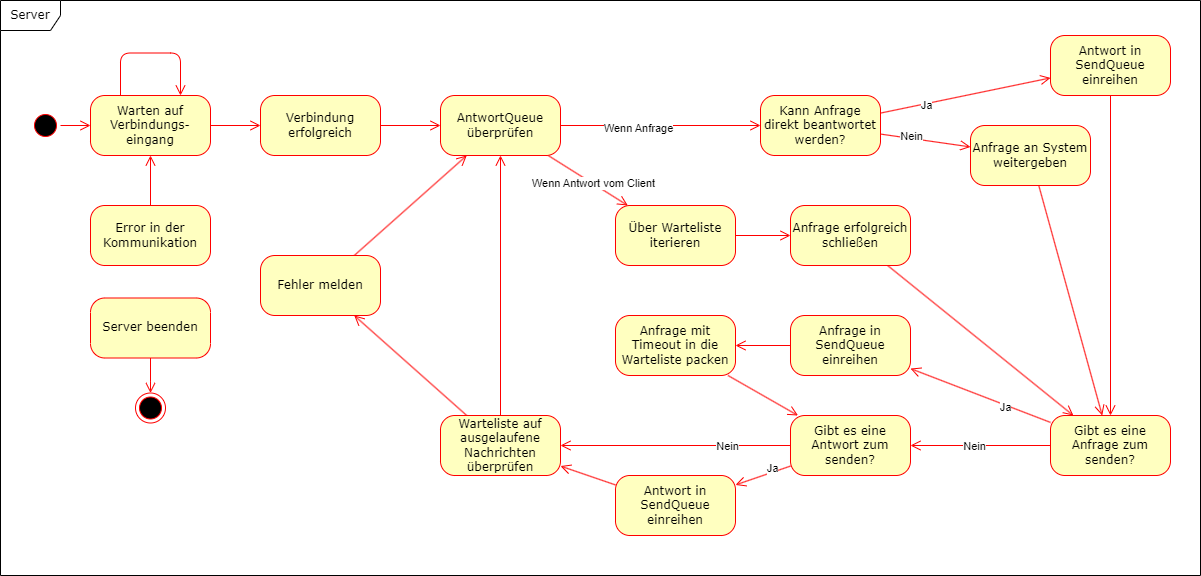

The diagram above was exported from draw.io. Its source (the exported page's mxGraphModel, read from the mxfile embedded in the PNG):
<mxGraphModel dx="1292" dy="974" grid="1" gridSize="10" guides="1" tooltips="1" connect="1" arrows="1" fold="1" page="1" pageScale="1" pageWidth="1100" pageHeight="850" background="none" math="0" shadow="0">
  <root>
    <mxCell id="0" />
    <mxCell id="1" parent="0" />
    <mxCell id="2a3bc250acf0617d-8" value="Server" style="shape=umlFrame;whiteSpace=wrap;rounded=1;shadow=0;comic=0;labelBackgroundColor=none;strokeWidth=1;fontFamily=Verdana;fontSize=12;align=center;html=1;" parent="1" vertex="1">
      <mxGeometry x="40" y="35" width="1200" height="575" as="geometry" />
    </mxCell>
    <mxCell id="MdeeyW6VsqhEOznd6bVt-5" style="edgeStyle=none;shape=connector;rounded=1;orthogonalLoop=1;jettySize=auto;html=1;labelBackgroundColor=default;strokeColor=#FF0000;fontFamily=Helvetica;fontSize=11;fontColor=default;startArrow=none;startFill=0;endArrow=open;endFill=0;startSize=8;endSize=8;" edge="1" parent="1" source="382b91b5511bd0f7-1" target="MdeeyW6VsqhEOznd6bVt-1">
      <mxGeometry relative="1" as="geometry" />
    </mxCell>
    <mxCell id="382b91b5511bd0f7-1" value="" style="ellipse;html=1;shape=startState;fillColor=#000000;strokeColor=#ff0000;rounded=1;shadow=0;comic=0;labelBackgroundColor=none;fontFamily=Verdana;fontSize=12;fontColor=#000000;align=center;direction=south;" parent="1" vertex="1">
      <mxGeometry x="70" y="145" width="30" height="30" as="geometry" />
    </mxCell>
    <mxCell id="xqf4vsNJUuMVgm8rNcSl-8" style="edgeStyle=none;rounded=1;orthogonalLoop=1;jettySize=auto;html=1;strokeColor=#FF0000;startArrow=none;startFill=0;endArrow=open;endFill=0;startSize=8;endSize=8;" parent="1" source="382b91b5511bd0f7-5" target="xqf4vsNJUuMVgm8rNcSl-7" edge="1">
      <mxGeometry relative="1" as="geometry" />
    </mxCell>
    <mxCell id="382b91b5511bd0f7-5" value="Über Warteliste iterieren" style="rounded=1;whiteSpace=wrap;html=1;arcSize=24;fillColor=#ffffc0;strokeColor=#ff0000;shadow=0;comic=0;labelBackgroundColor=none;fontFamily=Verdana;fontSize=12;fontColor=#000000;align=center;" parent="1" vertex="1">
      <mxGeometry x="655" y="240" width="120" height="60" as="geometry" />
    </mxCell>
    <mxCell id="xqf4vsNJUuMVgm8rNcSl-29" style="edgeStyle=none;rounded=1;orthogonalLoop=1;jettySize=auto;html=1;strokeColor=#FF0000;startArrow=none;startFill=0;endArrow=open;endFill=0;startSize=8;endSize=8;" parent="1" source="382b91b5511bd0f7-7" target="382b91b5511bd0f7-9" edge="1">
      <mxGeometry relative="1" as="geometry" />
    </mxCell>
    <mxCell id="382b91b5511bd0f7-7" value="Fehler melden" style="rounded=1;whiteSpace=wrap;html=1;arcSize=24;fillColor=#ffffc0;strokeColor=#ff0000;shadow=0;comic=0;labelBackgroundColor=none;fontFamily=Verdana;fontSize=12;fontColor=#000000;align=center;" parent="1" vertex="1">
      <mxGeometry x="300" y="290" width="120" height="60" as="geometry" />
    </mxCell>
    <mxCell id="xqf4vsNJUuMVgm8rNcSl-5" style="edgeStyle=none;rounded=1;orthogonalLoop=1;jettySize=auto;html=1;strokeColor=#FF0000;startArrow=open;startFill=0;endArrow=none;endFill=0;startSize=8;endSize=8;" parent="1" source="xqf4vsNJUuMVgm8rNcSl-23" target="382b91b5511bd0f7-9" edge="1">
      <mxGeometry relative="1" as="geometry" />
    </mxCell>
    <mxCell id="xqf4vsNJUuMVgm8rNcSl-33" value="Wenn Anfrage" style="edgeLabel;html=1;align=center;verticalAlign=middle;resizable=0;points=[];" parent="xqf4vsNJUuMVgm8rNcSl-5" vertex="1" connectable="0">
      <mxGeometry x="0.2194" y="2" relative="1" as="geometry">
        <mxPoint as="offset" />
      </mxGeometry>
    </mxCell>
    <mxCell id="xqf4vsNJUuMVgm8rNcSl-6" style="edgeStyle=none;rounded=1;orthogonalLoop=1;jettySize=auto;html=1;strokeColor=#FF0000;startArrow=none;startFill=0;endArrow=open;endFill=0;startSize=8;endSize=8;" parent="1" source="382b91b5511bd0f7-9" target="382b91b5511bd0f7-5" edge="1">
      <mxGeometry relative="1" as="geometry" />
    </mxCell>
    <mxCell id="xqf4vsNJUuMVgm8rNcSl-34" value="Wenn Antwort vom Client" style="edgeLabel;html=1;align=center;verticalAlign=middle;resizable=0;points=[];" parent="xqf4vsNJUuMVgm8rNcSl-6" vertex="1" connectable="0">
      <mxGeometry x="0.4794" relative="1" as="geometry">
        <mxPoint x="-14" y="-10" as="offset" />
      </mxGeometry>
    </mxCell>
    <mxCell id="382b91b5511bd0f7-9" value="AntwortQueue überprüfen" style="rounded=1;whiteSpace=wrap;html=1;arcSize=24;fillColor=#ffffc0;strokeColor=#ff0000;shadow=0;comic=0;labelBackgroundColor=none;fontFamily=Verdana;fontSize=12;fontColor=#000000;align=center;" parent="1" vertex="1">
      <mxGeometry x="480" y="130" width="120" height="60" as="geometry" />
    </mxCell>
    <mxCell id="xqf4vsNJUuMVgm8rNcSl-16" style="edgeStyle=none;rounded=1;orthogonalLoop=1;jettySize=auto;html=1;strokeColor=#FF0000;startArrow=none;startFill=0;endArrow=open;endFill=0;startSize=8;endSize=8;" parent="1" source="382b91b5511bd0f7-10" target="xqf4vsNJUuMVgm8rNcSl-9" edge="1">
      <mxGeometry relative="1" as="geometry" />
    </mxCell>
    <mxCell id="382b91b5511bd0f7-10" value="Antwort in SendQueue einreihen" style="rounded=1;whiteSpace=wrap;html=1;arcSize=24;fillColor=#ffffc0;strokeColor=#ff0000;shadow=0;comic=0;labelBackgroundColor=none;fontFamily=Verdana;fontSize=12;fontColor=#000000;align=center;" parent="1" vertex="1">
      <mxGeometry x="1090" y="70" width="120" height="60" as="geometry" />
    </mxCell>
    <mxCell id="xqf4vsNJUuMVgm8rNcSl-17" style="edgeStyle=none;rounded=1;orthogonalLoop=1;jettySize=auto;html=1;strokeColor=#FF0000;startArrow=none;startFill=0;endArrow=open;endFill=0;startSize=8;endSize=8;" parent="1" source="xqf4vsNJUuMVgm8rNcSl-7" target="xqf4vsNJUuMVgm8rNcSl-9" edge="1">
      <mxGeometry relative="1" as="geometry" />
    </mxCell>
    <mxCell id="xqf4vsNJUuMVgm8rNcSl-7" value="Anfrage erfolgreich schließen" style="rounded=1;whiteSpace=wrap;html=1;arcSize=24;fillColor=#ffffc0;strokeColor=#ff0000;shadow=0;comic=0;labelBackgroundColor=none;fontFamily=Verdana;fontSize=12;fontColor=#000000;align=center;" parent="1" vertex="1">
      <mxGeometry x="830" y="240" width="120" height="60" as="geometry" />
    </mxCell>
    <mxCell id="xqf4vsNJUuMVgm8rNcSl-14" style="edgeStyle=none;rounded=1;orthogonalLoop=1;jettySize=auto;html=1;strokeColor=#FF0000;startArrow=none;startFill=0;endArrow=open;endFill=0;startSize=8;endSize=8;" parent="1" source="xqf4vsNJUuMVgm8rNcSl-9" target="xqf4vsNJUuMVgm8rNcSl-13" edge="1">
      <mxGeometry relative="1" as="geometry" />
    </mxCell>
    <mxCell id="xqf4vsNJUuMVgm8rNcSl-36" value="Ja" style="edgeLabel;html=1;align=center;verticalAlign=middle;resizable=0;points=[];" parent="xqf4vsNJUuMVgm8rNcSl-14" vertex="1" connectable="0">
      <mxGeometry x="-0.46" y="2" relative="1" as="geometry">
        <mxPoint x="-8" y="-3" as="offset" />
      </mxGeometry>
    </mxCell>
    <mxCell id="xqf4vsNJUuMVgm8rNcSl-18" style="edgeStyle=none;rounded=1;orthogonalLoop=1;jettySize=auto;html=1;strokeColor=#FF0000;startArrow=none;startFill=0;endArrow=open;endFill=0;startSize=8;endSize=8;" parent="1" source="xqf4vsNJUuMVgm8rNcSl-9" target="xqf4vsNJUuMVgm8rNcSl-24" edge="1">
      <mxGeometry relative="1" as="geometry" />
    </mxCell>
    <mxCell id="xqf4vsNJUuMVgm8rNcSl-35" value="Nein" style="edgeLabel;html=1;align=center;verticalAlign=middle;resizable=0;points=[];" parent="xqf4vsNJUuMVgm8rNcSl-18" vertex="1" connectable="0">
      <mxGeometry x="-0.5993" y="1" relative="1" as="geometry">
        <mxPoint x="-48" y="-1" as="offset" />
      </mxGeometry>
    </mxCell>
    <mxCell id="xqf4vsNJUuMVgm8rNcSl-9" value="Gibt es eine Anfrage zum senden?" style="rounded=1;whiteSpace=wrap;html=1;arcSize=24;fillColor=#ffffc0;strokeColor=#ff0000;shadow=0;comic=0;labelBackgroundColor=none;fontFamily=Verdana;fontSize=12;fontColor=#000000;align=center;" parent="1" vertex="1">
      <mxGeometry x="1090" y="450" width="120" height="60" as="geometry" />
    </mxCell>
    <mxCell id="xqf4vsNJUuMVgm8rNcSl-20" style="edgeStyle=none;rounded=1;orthogonalLoop=1;jettySize=auto;html=1;strokeColor=#FF0000;startArrow=none;startFill=0;endArrow=open;endFill=0;startSize=8;endSize=8;" parent="1" source="xqf4vsNJUuMVgm8rNcSl-11" target="382b91b5511bd0f7-7" edge="1">
      <mxGeometry relative="1" as="geometry" />
    </mxCell>
    <mxCell id="xqf4vsNJUuMVgm8rNcSl-28" style="edgeStyle=none;rounded=1;orthogonalLoop=1;jettySize=auto;html=1;strokeColor=#FF0000;startArrow=none;startFill=0;endArrow=open;endFill=0;startSize=8;endSize=8;" parent="1" source="xqf4vsNJUuMVgm8rNcSl-11" target="382b91b5511bd0f7-9" edge="1">
      <mxGeometry relative="1" as="geometry" />
    </mxCell>
    <mxCell id="xqf4vsNJUuMVgm8rNcSl-11" value="Warteliste auf ausgelaufene Nachrichten überprüfen" style="rounded=1;whiteSpace=wrap;html=1;arcSize=24;fillColor=#ffffc0;strokeColor=#ff0000;shadow=0;comic=0;labelBackgroundColor=none;fontFamily=Verdana;fontSize=12;fontColor=#000000;align=center;" parent="1" vertex="1">
      <mxGeometry x="480" y="450" width="120" height="60" as="geometry" />
    </mxCell>
    <mxCell id="xqf4vsNJUuMVgm8rNcSl-19" style="edgeStyle=none;rounded=1;orthogonalLoop=1;jettySize=auto;html=1;strokeColor=#FF0000;startArrow=none;startFill=0;endArrow=open;endFill=0;startSize=8;endSize=8;" parent="1" source="xqf4vsNJUuMVgm8rNcSl-12" target="xqf4vsNJUuMVgm8rNcSl-24" edge="1">
      <mxGeometry relative="1" as="geometry" />
    </mxCell>
    <mxCell id="xqf4vsNJUuMVgm8rNcSl-12" value="Anfrage mit Timeout in die Warteliste packen" style="rounded=1;whiteSpace=wrap;html=1;arcSize=24;fillColor=#ffffc0;strokeColor=#ff0000;shadow=0;comic=0;labelBackgroundColor=none;fontFamily=Verdana;fontSize=12;fontColor=#000000;align=center;" parent="1" vertex="1">
      <mxGeometry x="655" y="350" width="120" height="60" as="geometry" />
    </mxCell>
    <mxCell id="xqf4vsNJUuMVgm8rNcSl-15" style="edgeStyle=none;rounded=1;orthogonalLoop=1;jettySize=auto;html=1;strokeColor=#FF0000;startArrow=none;startFill=0;endArrow=open;endFill=0;startSize=8;endSize=8;" parent="1" source="xqf4vsNJUuMVgm8rNcSl-13" target="xqf4vsNJUuMVgm8rNcSl-12" edge="1">
      <mxGeometry relative="1" as="geometry" />
    </mxCell>
    <mxCell id="xqf4vsNJUuMVgm8rNcSl-13" value="Anfrage in SendQueue einreihen" style="rounded=1;whiteSpace=wrap;html=1;arcSize=24;fillColor=#ffffc0;strokeColor=#ff0000;shadow=0;comic=0;labelBackgroundColor=none;fontFamily=Verdana;fontSize=12;fontColor=#000000;align=center;" parent="1" vertex="1">
      <mxGeometry x="830" y="350" width="120" height="60" as="geometry" />
    </mxCell>
    <mxCell id="xqf4vsNJUuMVgm8rNcSl-48" style="edgeStyle=none;rounded=1;orthogonalLoop=1;jettySize=auto;html=1;strokeColor=#FF0000;startArrow=none;startFill=0;endArrow=open;endFill=0;startSize=8;endSize=8;" parent="1" source="xqf4vsNJUuMVgm8rNcSl-22" target="xqf4vsNJUuMVgm8rNcSl-9" edge="1">
      <mxGeometry relative="1" as="geometry" />
    </mxCell>
    <mxCell id="xqf4vsNJUuMVgm8rNcSl-22" value="Anfrage an System weitergeben" style="rounded=1;whiteSpace=wrap;html=1;arcSize=24;fillColor=#ffffc0;strokeColor=#ff0000;shadow=0;comic=0;labelBackgroundColor=none;fontFamily=Verdana;fontSize=12;fontColor=#000000;align=center;" parent="1" vertex="1">
      <mxGeometry x="1010" y="160" width="120" height="60" as="geometry" />
    </mxCell>
    <mxCell id="xqf4vsNJUuMVgm8rNcSl-44" style="edgeStyle=none;rounded=1;orthogonalLoop=1;jettySize=auto;html=1;strokeColor=#FF0000;startArrow=none;startFill=0;endArrow=open;endFill=0;startSize=8;endSize=8;" parent="1" source="xqf4vsNJUuMVgm8rNcSl-23" target="382b91b5511bd0f7-10" edge="1">
      <mxGeometry relative="1" as="geometry" />
    </mxCell>
    <mxCell id="xqf4vsNJUuMVgm8rNcSl-45" value="Ja" style="edgeLabel;html=1;align=center;verticalAlign=middle;resizable=0;points=[];" parent="xqf4vsNJUuMVgm8rNcSl-44" vertex="1" connectable="0">
      <mxGeometry x="-0.4714" y="-1" relative="1" as="geometry">
        <mxPoint as="offset" />
      </mxGeometry>
    </mxCell>
    <mxCell id="xqf4vsNJUuMVgm8rNcSl-46" style="edgeStyle=none;rounded=1;orthogonalLoop=1;jettySize=auto;html=1;strokeColor=#FF0000;startArrow=none;startFill=0;endArrow=open;endFill=0;startSize=8;endSize=8;" parent="1" source="xqf4vsNJUuMVgm8rNcSl-23" target="xqf4vsNJUuMVgm8rNcSl-22" edge="1">
      <mxGeometry relative="1" as="geometry" />
    </mxCell>
    <mxCell id="xqf4vsNJUuMVgm8rNcSl-47" value="Nein" style="edgeLabel;html=1;align=center;verticalAlign=middle;resizable=0;points=[];" parent="xqf4vsNJUuMVgm8rNcSl-46" vertex="1" connectable="0">
      <mxGeometry x="0.2741" y="-1" relative="1" as="geometry">
        <mxPoint x="-27" y="-7" as="offset" />
      </mxGeometry>
    </mxCell>
    <mxCell id="xqf4vsNJUuMVgm8rNcSl-23" value="Kann Anfrage direkt beantwortet werden?" style="rounded=1;whiteSpace=wrap;html=1;arcSize=24;fillColor=#ffffc0;strokeColor=#ff0000;shadow=0;comic=0;labelBackgroundColor=none;fontFamily=Verdana;fontSize=12;fontColor=#000000;align=center;" parent="1" vertex="1">
      <mxGeometry x="800" y="130" width="120" height="60" as="geometry" />
    </mxCell>
    <mxCell id="xqf4vsNJUuMVgm8rNcSl-39" style="edgeStyle=none;rounded=1;orthogonalLoop=1;jettySize=auto;html=1;strokeColor=#FF0000;startArrow=none;startFill=0;endArrow=open;endFill=0;startSize=8;endSize=8;" parent="1" source="xqf4vsNJUuMVgm8rNcSl-24" target="xqf4vsNJUuMVgm8rNcSl-37" edge="1">
      <mxGeometry relative="1" as="geometry" />
    </mxCell>
    <mxCell id="xqf4vsNJUuMVgm8rNcSl-42" value="Ja" style="edgeLabel;html=1;align=center;verticalAlign=middle;resizable=0;points=[];" parent="xqf4vsNJUuMVgm8rNcSl-39" vertex="1" connectable="0">
      <mxGeometry x="-0.417" y="1" relative="1" as="geometry">
        <mxPoint x="-3" y="-4" as="offset" />
      </mxGeometry>
    </mxCell>
    <mxCell id="xqf4vsNJUuMVgm8rNcSl-40" style="edgeStyle=none;rounded=1;orthogonalLoop=1;jettySize=auto;html=1;strokeColor=#FF0000;startArrow=none;startFill=0;endArrow=open;endFill=0;startSize=8;endSize=8;" parent="1" source="xqf4vsNJUuMVgm8rNcSl-24" target="xqf4vsNJUuMVgm8rNcSl-11" edge="1">
      <mxGeometry relative="1" as="geometry" />
    </mxCell>
    <mxCell id="xqf4vsNJUuMVgm8rNcSl-41" value="Nein" style="edgeLabel;html=1;align=center;verticalAlign=middle;resizable=0;points=[];" parent="xqf4vsNJUuMVgm8rNcSl-40" vertex="1" connectable="0">
      <mxGeometry x="-0.4435" relative="1" as="geometry">
        <mxPoint as="offset" />
      </mxGeometry>
    </mxCell>
    <mxCell id="xqf4vsNJUuMVgm8rNcSl-24" value="Gibt es eine Antwort zum senden?" style="rounded=1;whiteSpace=wrap;html=1;arcSize=24;fillColor=#ffffc0;strokeColor=#ff0000;shadow=0;comic=0;labelBackgroundColor=none;fontFamily=Verdana;fontSize=12;fontColor=#000000;align=center;" parent="1" vertex="1">
      <mxGeometry x="830" y="450" width="120" height="60" as="geometry" />
    </mxCell>
    <mxCell id="xqf4vsNJUuMVgm8rNcSl-27" style="edgeStyle=none;rounded=1;orthogonalLoop=1;jettySize=auto;html=1;strokeColor=#FF0000;startArrow=none;startFill=0;endArrow=open;endFill=0;startSize=8;endSize=8;" parent="1" source="xqf4vsNJUuMVgm8rNcSl-25" target="382b91b5511bd0f7-9" edge="1">
      <mxGeometry relative="1" as="geometry" />
    </mxCell>
    <mxCell id="xqf4vsNJUuMVgm8rNcSl-25" value="Verbindung erfolgreich" style="rounded=1;whiteSpace=wrap;html=1;arcSize=24;fillColor=#ffffc0;strokeColor=#ff0000;shadow=0;comic=0;labelBackgroundColor=none;fontFamily=Verdana;fontSize=12;fontColor=#000000;align=center;" parent="1" vertex="1">
      <mxGeometry x="300" y="130" width="120" height="60" as="geometry" />
    </mxCell>
    <mxCell id="MdeeyW6VsqhEOznd6bVt-8" style="edgeStyle=orthogonalEdgeStyle;shape=connector;rounded=1;orthogonalLoop=1;jettySize=auto;html=1;labelBackgroundColor=default;strokeColor=#FF0000;fontFamily=Helvetica;fontSize=11;fontColor=default;startArrow=none;startFill=0;endArrow=open;endFill=0;startSize=8;endSize=8;" edge="1" parent="1" source="xqf4vsNJUuMVgm8rNcSl-30" target="MdeeyW6VsqhEOznd6bVt-1">
      <mxGeometry relative="1" as="geometry" />
    </mxCell>
    <mxCell id="xqf4vsNJUuMVgm8rNcSl-30" value="Error in der Kommunikation" style="rounded=1;whiteSpace=wrap;html=1;arcSize=24;fillColor=#ffffc0;strokeColor=#ff0000;shadow=0;comic=0;labelBackgroundColor=none;fontFamily=Verdana;fontSize=12;fontColor=#000000;align=center;" parent="1" vertex="1">
      <mxGeometry x="130" y="240" width="120" height="60" as="geometry" />
    </mxCell>
    <mxCell id="xqf4vsNJUuMVgm8rNcSl-31" value="" style="ellipse;html=1;shape=endState;fillColor=#000000;strokeColor=#ff0000;rounded=1;shadow=0;comic=0;labelBackgroundColor=none;fontFamily=Verdana;fontSize=12;fontColor=#000000;align=center;" parent="1" vertex="1">
      <mxGeometry x="175" y="427.5" width="30" height="30" as="geometry" />
    </mxCell>
    <mxCell id="xqf4vsNJUuMVgm8rNcSl-43" style="edgeStyle=none;rounded=1;orthogonalLoop=1;jettySize=auto;html=1;strokeColor=#FF0000;startArrow=none;startFill=0;endArrow=open;endFill=0;startSize=8;endSize=8;" parent="1" source="xqf4vsNJUuMVgm8rNcSl-37" target="xqf4vsNJUuMVgm8rNcSl-11" edge="1">
      <mxGeometry relative="1" as="geometry" />
    </mxCell>
    <mxCell id="xqf4vsNJUuMVgm8rNcSl-37" value="Antwort in SendQueue einreihen" style="rounded=1;whiteSpace=wrap;html=1;arcSize=24;fillColor=#ffffc0;strokeColor=#ff0000;shadow=0;comic=0;labelBackgroundColor=none;fontFamily=Verdana;fontSize=12;fontColor=#000000;align=center;" parent="1" vertex="1">
      <mxGeometry x="655" y="510" width="120" height="60" as="geometry" />
    </mxCell>
    <mxCell id="MdeeyW6VsqhEOznd6bVt-6" style="edgeStyle=none;shape=connector;rounded=1;orthogonalLoop=1;jettySize=auto;html=1;labelBackgroundColor=default;strokeColor=#FF0000;fontFamily=Helvetica;fontSize=11;fontColor=default;startArrow=none;startFill=0;endArrow=open;endFill=0;startSize=8;endSize=8;" edge="1" parent="1" source="MdeeyW6VsqhEOznd6bVt-1" target="xqf4vsNJUuMVgm8rNcSl-25">
      <mxGeometry relative="1" as="geometry" />
    </mxCell>
    <mxCell id="MdeeyW6VsqhEOznd6bVt-1" value="Warten auf Verbindungs-eingang" style="rounded=1;whiteSpace=wrap;html=1;arcSize=24;fillColor=#ffffc0;strokeColor=#ff0000;shadow=0;comic=0;labelBackgroundColor=none;fontFamily=Verdana;fontSize=12;fontColor=#000000;align=center;" vertex="1" parent="1">
      <mxGeometry x="130" y="130" width="120" height="60" as="geometry" />
    </mxCell>
    <mxCell id="MdeeyW6VsqhEOznd6bVt-7" style="edgeStyle=orthogonalEdgeStyle;shape=connector;rounded=1;orthogonalLoop=1;jettySize=auto;html=1;labelBackgroundColor=default;strokeColor=#FF0000;fontFamily=Helvetica;fontSize=11;fontColor=default;startArrow=none;startFill=0;endArrow=open;endFill=0;startSize=8;endSize=8;" edge="1" parent="1" source="MdeeyW6VsqhEOznd6bVt-1" target="MdeeyW6VsqhEOznd6bVt-1">
      <mxGeometry relative="1" as="geometry">
        <Array as="points">
          <mxPoint x="220" y="87.5" />
        </Array>
      </mxGeometry>
    </mxCell>
    <mxCell id="MdeeyW6VsqhEOznd6bVt-10" style="edgeStyle=orthogonalEdgeStyle;shape=connector;rounded=1;orthogonalLoop=1;jettySize=auto;html=1;labelBackgroundColor=default;strokeColor=#FF0000;fontFamily=Helvetica;fontSize=11;fontColor=default;startArrow=none;startFill=0;endArrow=open;endFill=0;startSize=8;endSize=8;" edge="1" parent="1" source="MdeeyW6VsqhEOznd6bVt-9" target="xqf4vsNJUuMVgm8rNcSl-31">
      <mxGeometry relative="1" as="geometry" />
    </mxCell>
    <mxCell id="MdeeyW6VsqhEOznd6bVt-9" value="Server beenden" style="rounded=1;whiteSpace=wrap;html=1;arcSize=24;fillColor=#ffffc0;strokeColor=#ff0000;shadow=0;comic=0;labelBackgroundColor=none;fontFamily=Verdana;fontSize=12;fontColor=#000000;align=center;" vertex="1" parent="1">
      <mxGeometry x="130" y="332.5" width="120" height="60" as="geometry" />
    </mxCell>
  </root>
</mxGraphModel>